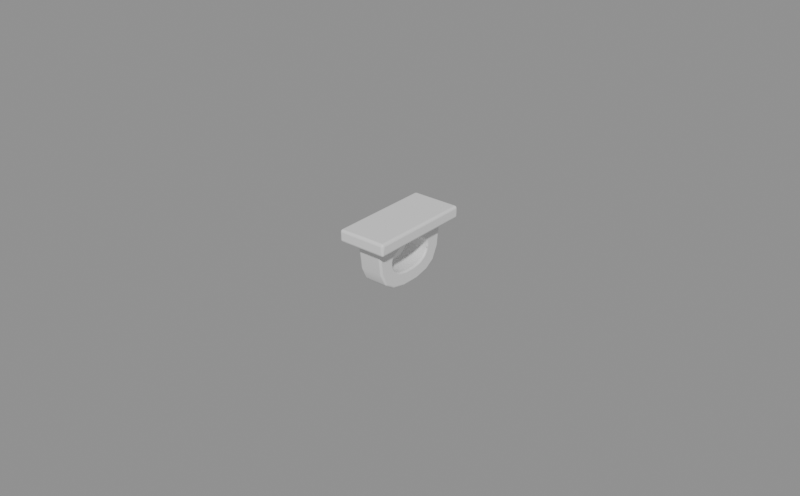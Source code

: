 # Source: mag-tab.blend  (saved by Blender 5.2.45; exported with 4.5.12 LTS)
import bpy
from mathutils import Matrix  # noqa: F401  (used for matrix-valued properties, if any)

bpy.ops.wm.read_factory_settings(use_empty=True)
scene = bpy.context.scene
scene.name = 'Scene'

# ---- collections
col_mag_tab = bpy.data.collections.new('mag-tab'); scene.collection.children.link(col_mag_tab)

# ---- materials (node trees are filled in below, after node groups)
mat_rubber = bpy.data.materials.new('rubber')
mat_rubber.diffuse_color = (0.042, 0.042, 0.042, 1.0)

# ---- material node trees
mat_rubber.use_nodes = True; mat_rubber.node_tree.nodes.clear()
_N = mat_rubber.node_tree.nodes; _L = mat_rubber.node_tree.links
n0 = _N.new('ShaderNodeBsdfPrincipled'); n0.name = 'Principled BSDF'; n0.location = (-200, 100)
n0.inputs[10].default_value = 0.005
n1 = _N.new('ShaderNodeOutputMaterial'); n1.name = 'Material Output'; n1.location = (200, 100)
_L.new(n0.outputs[0], n1.inputs[0])
n1.is_active_output = True

# ---- meshes
me_tab_base = bpy.data.meshes.new('tab_base')
me_tab_base.from_pydata([(-0.008, -0.017, -0.004), (-0.008, -0.017, 0.0), (-0.008, 0.017, -0.004), (-0.008, 0.017, 0.0), (0.008, -0.017, -0.004), (0.008, -0.017, 0.0), (0.008, 0.017, -0.004), (0.008, 0.017, 0.0)], [], [(0, 1, 3, 2), (2, 3, 7, 6), (6, 7, 5, 4), (4, 5, 1, 0), (2, 6, 4, 0), (7, 3, 1, 5)])
me_tab_base.polygons.foreach_set('use_smooth', [True] * 6)
_k = set([(0, 1), (0, 2), (0, 4), (1, 3), (1, 5), (2, 3), (2, 6), (3, 7), (4, 5), (4, 6), (5, 7), (6, 7)])
me_tab_base.attributes.new('sharp_edge', 'BOOLEAN', 'EDGE').data.foreach_set('value', [ (min(e.vertices), max(e.vertices)) in _k for e in me_tab_base.edges])
me_tab_base.materials.append(mat_rubber)
me_tab_base.update()
me_tab_loop = bpy.data.meshes.new('tab_loop')
me_tab_loop.from_pydata([(-0.004, -0.014, -0.003), (-0.004, 0.014, -0.003), (-0.004, 0.01288, -0.01256), (-0.004, 0.01087, -0.01681), (-0.004, 0.007625, -0.01894), (-0.004, 0.003, -0.02), (-0.004, -0.003, -0.02), (-0.004, -0.007625, -0.01894), (-0.004, -0.01087, -0.01681), (-0.004, -0.01288, -0.01256), (0.004, -0.014, -0.003), (0.004, 0.014, -0.003), (0.004, 0.01288, -0.01256), (0.004, 0.01087, -0.01681), (0.004, 0.007625, -0.01894), (0.004, 0.003, -0.02), (0.004, -0.003, -0.02), (0.004, -0.007625, -0.01894), (0.004, -0.01087, -0.01681), (0.004, -0.01288, -0.01256), (-0.004, -0.007156, -0.008594), (-0.004, -0.007938, -0.01019), (-0.004, 0.002125, -0.007), (-0.004, -0.002125, -0.007), (-0.004, -0.005219, -0.007531), (-0.004, -0.007675, -0.01168), (-0.004, -0.007562, -0.01231), (-0.004, 0.005219, -0.007531), (-0.004, 0.006406, -0.01391), (-0.004, 0.007938, -0.01019), (-0.004, 0.007562, -0.01231), (-0.004, 0.007156, -0.008594), (-0.004, 0.004469, -0.01497), (-0.004, -0.004469, -0.01497), (-0.004, -0.00505, -0.01465), (-0.004, -0.006406, -0.01391), (-0.004, -0.00175, -0.0155), (-0.004, 0.00175, -0.0155), (0.004, -0.002125, -0.007), (0.004, 0.007156, -0.008594), (0.004, 0.007938, -0.01019), (0.004, 0.002125, -0.007), (0.004, 0.005219, -0.007531), (0.004, -0.007938, -0.01019), (0.004, -0.007562, -0.01231), (0.004, -0.007156, -0.008594), (0.004, -0.004469, -0.01497), (0.004, -0.005219, -0.007531), (0.004, -0.006406, -0.01391), (0.004, 0.004469, -0.01497), (0.004, 0.00175, -0.0155), (0.004, -0.00175, -0.0155), (0.004, 0.006406, -0.01391), (0.004, 0.007675, -0.01168), (0.004, 0.007562, -0.01231)], [], [(25, 9, 0, 1, 2, 3, 4, 5, 6, 7, 34, 33, 36, 37, 32, 28, 30, 29, 31, 27, 22, 23, 24, 20, 21), (34, 7, 8, 9, 25, 26, 35), (51, 16, 15, 14, 13, 12, 53, 54, 52, 49, 50), (12, 11, 10, 19, 18, 17, 16, 51, 46, 48, 44, 43, 45, 47, 38, 41, 42, 39, 40, 53), (0, 10, 11, 1), (1, 11, 12, 2), (2, 12, 13, 3), (3, 13, 14, 4), (4, 14, 15, 5), (5, 15, 16, 6), (6, 16, 17, 7), (7, 17, 18, 8), (8, 18, 19, 9), (9, 19, 10, 0), (22, 41, 38, 23), (27, 42, 41, 22), (31, 39, 42, 27), (31, 29, 40, 39), (40, 29, 30, 54, 53), (30, 28, 52, 54), (28, 32, 49, 52), (32, 37, 50, 49), (37, 36, 51, 50), (36, 33, 46, 51), (33, 34, 35, 48, 46), (26, 44, 48, 35), (25, 21, 43, 44, 26), (20, 45, 43, 21), (24, 47, 45, 20), (23, 38, 47, 24)])
me_tab_loop.polygons.foreach_set('use_smooth', [True] * 30)
_k = set([(0, 1), (0, 9), (0, 10), (1, 2), (1, 11), (2, 3), (3, 4), (3, 13), (4, 5), (5, 6), (6, 7), (7, 8), (8, 9), (8, 18), (10, 11), (10, 19), (11, 12), (12, 13), (13, 14), (14, 15), (15, 16), (16, 17), (17, 18), (18, 19), (20, 45), (21, 43), (26, 44), (28, 52), (29, 40), (30, 54), (31, 39), (35, 48)])
me_tab_loop.attributes.new('sharp_edge', 'BOOLEAN', 'EDGE').data.foreach_set('value', [ (min(e.vertices), max(e.vertices)) in _k for e in me_tab_loop.edges])
me_tab_loop.materials.append(mat_rubber)
me_tab_loop.update()

# ---- objects
ob_tab_base = bpy.data.objects.new('tab_base', me_tab_base)
ob_tab_loop = bpy.data.objects.new('tab_loop', me_tab_loop)

# ---- transforms, parenting, visibility, modifiers, constraints
ob_tab_base.location = (0.0, 0.0, 0.0)
_m = ob_tab_base.modifiers.new('bevel', 'BEVEL')
_m.width = 0.0008
_m.width_pct = 0.0008
_m.segments = 3
_m.angle_limit = 0.4363
_m.miter_outer = 'MITER_ARC'
_m = ob_tab_base.modifiers.new('normals', 'WEIGHTED_NORMAL')
_m.weight = 100
_m.keep_sharp = True
ob_tab_loop.location = (0.0, 0.0, 0.0)
_m = ob_tab_loop.modifiers.new('bevel', 'BEVEL')
_m.width = 0.0012
_m.width_pct = 0.0012
_m.segments = 3
_m.angle_limit = 0.4363
_m.miter_outer = 'MITER_ARC'
_m = ob_tab_loop.modifiers.new('normals', 'WEIGHTED_NORMAL')
_m.weight = 100
_m.keep_sharp = True

# ---- collection membership
col_mag_tab.objects.link(ob_tab_base)
col_mag_tab.objects.link(ob_tab_loop)

# ---- scene / render settings (as saved in the file)
scene.frame_start = 1; scene.frame_end = 250; scene.frame_set(1)
scene.render.engine = 'BLENDER_EEVEE_NEXT'
scene.render.resolution_x = 900
scene.render.resolution_y = 558
scene.render.bake_bias = 0.0
scene.render.bake_samples = 0
scene.render.compositor_device = 'GPU'
scene.cycles.use_denoising = False
scene.cycles.samples = 32
scene.eevee.use_volume_custom_range = False
scene.eevee.fast_gi_thickness_near = 0.1
scene.eevee.fast_gi_thickness_far = 0.0
scene.eevee.ray_tracing_options.screen_trace_thickness = 0.1
bpy.context.view_layer.update()

# ---- added for rendering (the .blend has no active camera and no usable light): camera, sun + grey world if the file has none
cam_auto = bpy.data.cameras.new('AutoCamera')
cam_auto.lens = 50.0
cam_auto.sensor_width = 36.0
cam_auto.clip_end = 1000.0
ob_auto_camera = bpy.data.objects.new('AutoCamera', cam_auto)
scene.collection.objects.link(ob_auto_camera)
ob_auto_camera.location = (0.185045, -0.222054, 0.138036)
ob_auto_camera.rotation_euler = (1.09748, -7.21219e-08, 0.694738)
scene.camera = ob_auto_camera
light_auto_sun = bpy.data.lights.new('AutoSun', 'SUN')
light_auto_sun.energy = 3.0
light_auto_sun.angle = 0.0523599
ob_auto_sun = bpy.data.objects.new('AutoSun', light_auto_sun)
scene.collection.objects.link(ob_auto_sun)
ob_auto_sun.rotation_euler = (0.872665, 0.174533, 0.523599)
if scene.world is None:
    world_auto = bpy.data.worlds.new('AutoWorld')
    world_auto.color = (0.3, 0.3, 0.3)
    scene.world = world_auto
bpy.context.view_layer.update()
